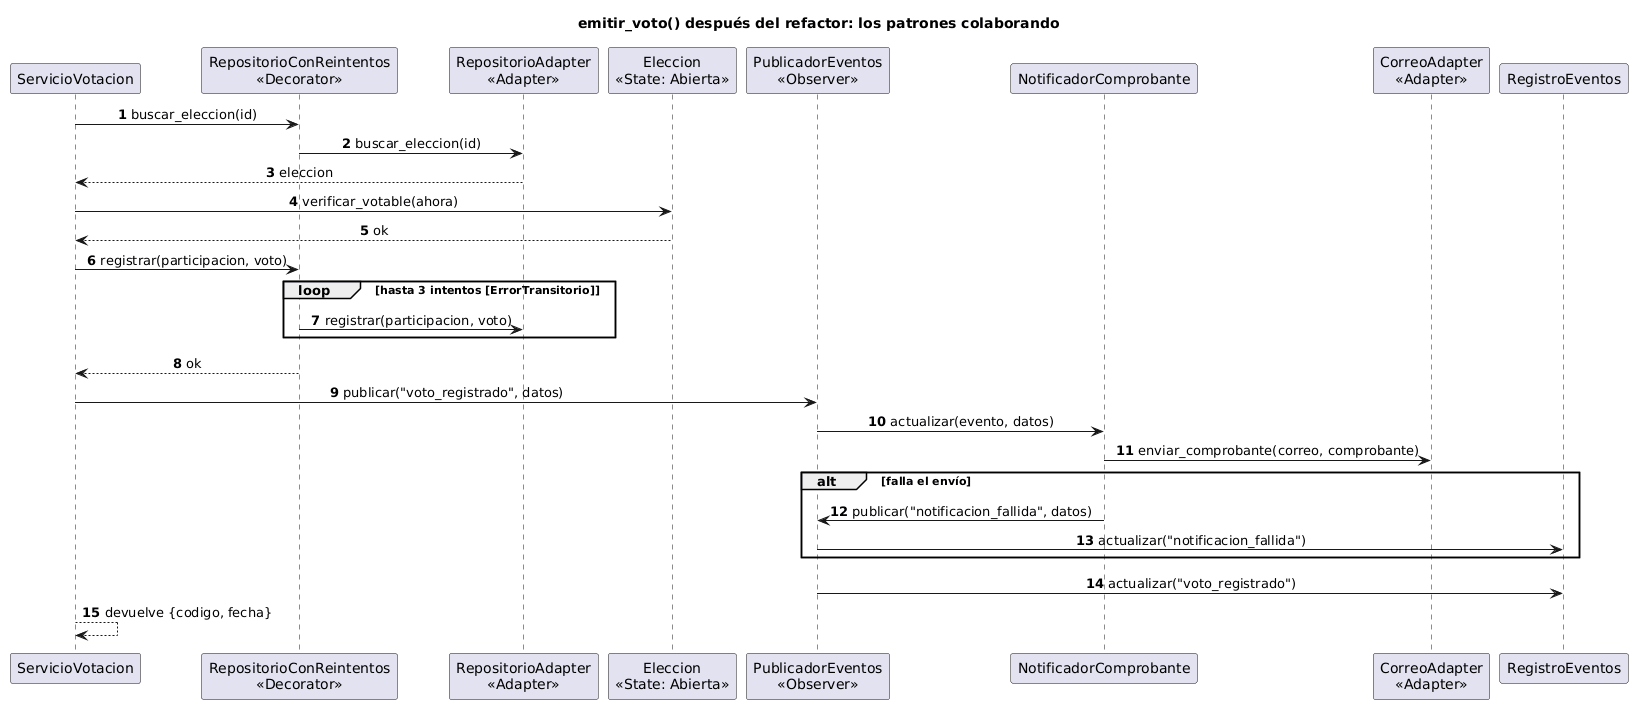

The diagram above was rendered by PlantUML. Its source (embedded in the PNG):
@startuml
skinparam shadowing false
skinparam defaultFontName Arial
skinparam sequenceMessageAlign center
autonumber
title emitir_voto() después del refactor: los patrones colaborando
participant "ServicioVotacion" as S
participant "RepositorioConReintentos\n<<Decorator>>" as D
participant "RepositorioAdapter\n<<Adapter>>" as A
participant "Eleccion\n<<State: Abierta>>" as E
participant "PublicadorEventos\n<<Observer>>" as P
participant "NotificadorComprobante" as N
participant "CorreoAdapter\n<<Adapter>>" as C
participant "RegistroEventos" as R

S -> D : buscar_eleccion(id)
D -> A : buscar_eleccion(id)
A --> S : eleccion
S -> E : verificar_votable(ahora)
E --> S : ok
S -> D : registrar(participacion, voto)
loop hasta 3 intentos [ErrorTransitorio]
  D -> A : registrar(participacion, voto)
end
D --> S : ok
S -> P : publicar("voto_registrado", datos)
P -> N : actualizar(evento, datos)
N -> C : enviar_comprobante(correo, comprobante)
alt falla el envío
  N -> P : publicar("notificacion_fallida", datos)
  P -> R : actualizar("notificacion_fallida")
end
P -> R : actualizar("voto_registrado")
S --> S : devuelve {codigo, fecha}
@enduml